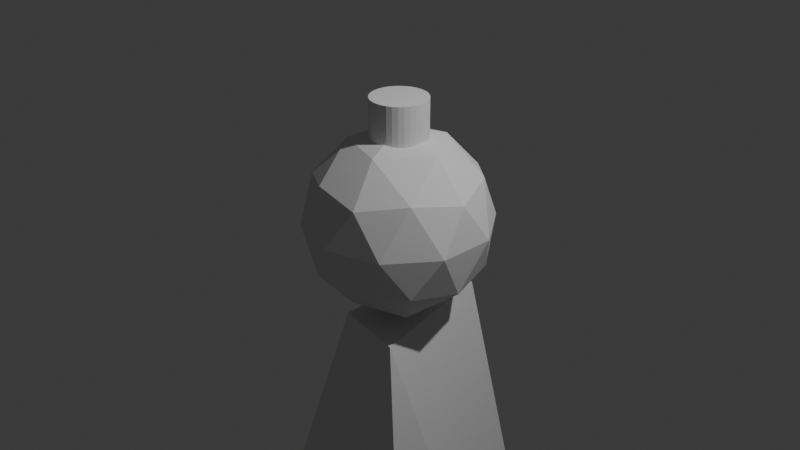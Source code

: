 # Source: towerA.blend  (saved by Blender 4.2.66; exported with 4.5.12 LTS)
import bpy
from mathutils import Matrix  # noqa: F401  (used for matrix-valued properties, if any)

bpy.ops.wm.read_factory_settings(use_empty=True)
scene = bpy.context.scene
scene.name = 'Scene'

# ---- collections
col_collection = bpy.data.collections.new('Collection'); scene.collection.children.link(col_collection)

# ---- world
world_world = bpy.data.worlds.new('World'); scene.world = world_world
world_world.use_nodes = True; world_world.node_tree.nodes.clear()
_N = world_world.node_tree.nodes; _L = world_world.node_tree.links
n0 = _N.new('ShaderNodeOutputWorld'); n0.name = 'World Output'; n0.location = (300, 300)
n1 = _N.new('ShaderNodeBackground'); n1.name = 'Background'; n1.location = (10, 300)
n1.inputs[0].default_value = (0.05088, 0.05088, 0.05088, 1.0)
_L.new(n1.outputs[0], n0.inputs[0])
n0.is_active_output = True
world_world.color = (0.05088, 0.05088, 0.05088)
world_world.sun_shadow_jitter_overblur = 0.0

# ---- cameras
cam_camera = bpy.data.cameras.new('Camera')
cam_camera.clip_end = 100.0
cam_camera.ortho_scale = 7.314

# ---- lights
light_light = bpy.data.lights.new('Light', 'POINT')
light_light.energy = 1000.0
light_light.shadow_soft_size = 0.1

# ---- meshes
me_icosphere = bpy.data.meshes.new('Icosphere')
me_icosphere.from_pydata([(0.0, 0.0, -1.0), (0.7236, -0.5257, -0.4472), (-0.2764, -0.8506, -0.4472), (-0.8944, 0.0, -0.4472), (-0.2764, 0.8506, -0.4472), (0.7236, 0.5257, -0.4472), (0.2764, -0.8506, 0.4472), (-0.7236, -0.5257, 0.4472), (-0.7236, 0.5257, 0.4472), (0.2764, 0.8506, 0.4472), (0.8944, 0.0, 0.4472), (0.0, 0.0, 1.0), (-0.1625, -0.5, -0.8507), (0.4253, -0.309, -0.8507), (0.2629, -0.809, -0.5257), (0.8506, 0.0, -0.5257), (0.4253, 0.309, -0.8507), (-0.5257, 0.0, -0.8507), (-0.6882, -0.5, -0.5257), (-0.1625, 0.5, -0.8507), (-0.6882, 0.5, -0.5257), (0.2629, 0.809, -0.5257), (0.9511, -0.309, 0.0), (0.9511, 0.309, 0.0), (0.0, -1.0, 0.0), (0.5878, -0.809, 0.0), (-0.9511, -0.309, 0.0), (-0.5878, -0.809, 0.0), (-0.5878, 0.809, 0.0), (-0.9511, 0.309, 0.0), (0.5878, 0.809, 0.0), (0.0, 1.0, 0.0), (0.6882, -0.5, 0.5257), (-0.2629, -0.809, 0.5257), (-0.8506, 0.0, 0.5257), (-0.2629, 0.809, 0.5257), (0.6882, 0.5, 0.5257), (0.1625, -0.5, 0.8507), (0.5257, 0.0, 0.8507), (-0.4253, -0.309, 0.8507), (-0.4253, 0.309, 0.8507), (0.1625, 0.5, 0.8507)], [], [(0, 13, 12), (1, 13, 15), (0, 12, 17), (0, 17, 19), (0, 19, 16), (1, 15, 22), (2, 14, 24), (3, 18, 26), (4, 20, 28), (5, 21, 30), (1, 22, 25), (2, 24, 27), (3, 26, 29), (4, 28, 31), (5, 30, 23), (6, 32, 37), (7, 33, 39), (8, 34, 40), (9, 35, 41), (10, 36, 38), (38, 41, 11), (38, 36, 41), (36, 9, 41), (41, 40, 11), (41, 35, 40), (35, 8, 40), (40, 39, 11), (40, 34, 39), (34, 7, 39), (39, 37, 11), (39, 33, 37), (33, 6, 37), (37, 38, 11), (37, 32, 38), (32, 10, 38), (23, 36, 10), (23, 30, 36), (30, 9, 36), (31, 35, 9), (31, 28, 35), (28, 8, 35), (29, 34, 8), (29, 26, 34), (26, 7, 34), (27, 33, 7), (27, 24, 33), (24, 6, 33), (25, 32, 6), (25, 22, 32), (22, 10, 32), (30, 31, 9), (30, 21, 31), (21, 4, 31), (28, 29, 8), (28, 20, 29), (20, 3, 29), (26, 27, 7), (26, 18, 27), (18, 2, 27), (24, 25, 6), (24, 14, 25), (14, 1, 25), (22, 23, 10), (22, 15, 23), (15, 5, 23), (16, 21, 5), (16, 19, 21), (19, 4, 21), (19, 20, 4), (19, 17, 20), (17, 3, 20), (17, 18, 3), (17, 12, 18), (12, 2, 18), (15, 16, 5), (15, 13, 16), (13, 0, 16), (12, 14, 2), (12, 13, 14), (13, 1, 14)])
_uv = me_icosphere.uv_layers.new(name='UVMap')
_uv.uv.foreach_set('vector', [0.1818, 0.0, 0.2273, 0.07873, 0.1364, 0.07873, 0.2727, 0.1575, 0.3182, 0.07873, 0.3636, 0.1575, 0.9091, 0.0, 0.9545, 0.07873, 0.8636, 0.07873, 0.7273, 0.0, 0.7727, 0.07873, 0.6818, 0.07873, 0.5455, 0.0, 0.5909, 0.07873, 0.5, 0.07873, 0.2727, 0.1575, 0.3636, 0.1575, 0.3182, 0.2362, 0.09091, 0.1575, 0.1818, 0.1575, 0.1364, 0.2362, 0.8182, 0.1575, 0.9091, 0.1575, 0.8636, 0.2362, 0.6364, 0.1575, 0.7273, 0.1575, 0.6818, 0.2362, 0.4545, 0.1575, 0.5455, 0.1575, 0.5, 0.2362, 0.2727, 0.1575, 0.3182, 0.2362, 0.2273, 0.2362, 0.09091, 0.1575, 0.1364, 0.2362, 0.04546, 0.2362, 0.8182, 0.1575, 0.8636, 0.2362, 0.7727, 0.2362, 0.6364, 0.1575, 0.6818, 0.2362, 0.5909, 0.2362, 0.4545, 0.1575, 0.5, 0.2362, 0.4091, 0.2362, 0.1818, 0.3149, 0.2727, 0.3149, 0.2273, 0.3937, 0.0, 0.3149, 0.09091, 0.3149, 0.04546, 0.3937, 0.7273, 0.3149, 0.8182, 0.3149, 0.7727, 0.3937, 0.5455, 0.3149, 0.6364, 0.3149, 0.5909, 0.3937, 0.3636, 0.3149, 0.4545, 0.3149, 0.4091, 0.3937, 0.4091, 0.3937, 0.5, 0.3937, 0.4545, 0.4724, 0.4091, 0.3937, 0.4545, 0.3149, 0.5, 0.3937, 0.4545, 0.3149, 0.5455, 0.3149, 0.5, 0.3937, 0.5909, 0.3937, 0.6818, 0.3937, 0.6364, 0.4724, 0.5909, 0.3937, 0.6364, 0.3149, 0.6818, 0.3937, 0.6364, 0.3149, 0.7273, 0.3149, 0.6818, 0.3937, 0.7727, 0.3937, 0.8636, 0.3937, 0.8182, 0.4724, 0.7727, 0.3937, 0.8182, 0.3149, 0.8636, 0.3937, 0.8182, 0.3149, 0.9091, 0.3149, 0.8636, 0.3937, 0.04546, 0.3937, 0.1364, 0.3937, 0.09091, 0.4724, 0.04546, 0.3937, 0.09091, 0.3149, 0.1364, 0.3937, 0.09091, 0.3149, 0.1818, 0.3149, 0.1364, 0.3937, 0.2273, 0.3937, 0.3182, 0.3937, 0.2727, 0.4724, 0.2273, 0.3937, 0.2727, 0.3149, 0.3182, 0.3937, 0.2727, 0.3149, 0.3636, 0.3149, 0.3182, 0.3937, 0.4091, 0.2362, 0.4545, 0.3149, 0.3636, 0.3149, 0.4091, 0.2362, 0.5, 0.2362, 0.4545, 0.3149, 0.5, 0.2362, 0.5455, 0.3149, 0.4545, 0.3149, 0.5909, 0.2362, 0.6364, 0.3149, 0.5455, 0.3149, 0.5909, 0.2362, 0.6818, 0.2362, 0.6364, 0.3149, 0.6818, 0.2362, 0.7273, 0.3149, 0.6364, 0.3149, 0.7727, 0.2362, 0.8182, 0.3149, 0.7273, 0.3149, 0.7727, 0.2362, 0.8636, 0.2362, 0.8182, 0.3149, 0.8636, 0.2362, 0.9091, 0.3149, 0.8182, 0.3149, 0.04546, 0.2362, 0.09091, 0.3149, 0.0, 0.3149, 0.04546, 0.2362, 0.1364, 0.2362, 0.09091, 0.3149, 0.1364, 0.2362, 0.1818, 0.3149, 0.09091, 0.3149, 0.2273, 0.2362, 0.2727, 0.3149, 0.1818, 0.3149, 0.2273, 0.2362, 0.3182, 0.2362, 0.2727, 0.3149, 0.3182, 0.2362, 0.3636, 0.3149, 0.2727, 0.3149, 0.5, 0.2362, 0.5909, 0.2362, 0.5455, 0.3149, 0.5, 0.2362, 0.5455, 0.1575, 0.5909, 0.2362, 0.5455, 0.1575, 0.6364, 0.1575, 0.5909, 0.2362, 0.6818, 0.2362, 0.7727, 0.2362, 0.7273, 0.3149, 0.6818, 0.2362, 0.7273, 0.1575, 0.7727, 0.2362, 0.7273, 0.1575, 0.8182, 0.1575, 0.7727, 0.2362, 0.8636, 0.2362, 0.9545, 0.2362, 0.9091, 0.3149, 0.8636, 0.2362, 0.9091, 0.1575, 0.9545, 0.2362, 0.9091, 0.1575, 1.0, 0.1575, 0.9545, 0.2362, 0.1364, 0.2362, 0.2273, 0.2362, 0.1818, 0.3149, 0.1364, 0.2362, 0.1818, 0.1575, 0.2273, 0.2362, 0.1818, 0.1575, 0.2727, 0.1575, 0.2273, 0.2362, 0.3182, 0.2362, 0.4091, 0.2362, 0.3636, 0.3149, 0.3182, 0.2362, 0.3636, 0.1575, 0.4091, 0.2362, 0.3636, 0.1575, 0.4545, 0.1575, 0.4091, 0.2362, 0.5, 0.07873, 0.5455, 0.1575, 0.4545, 0.1575, 0.5, 0.07873, 0.5909, 0.07873, 0.5455, 0.1575, 0.5909, 0.07873, 0.6364, 0.1575, 0.5455, 0.1575, 0.6818, 0.07873, 0.7273, 0.1575, 0.6364, 0.1575, 0.6818, 0.07873, 0.7727, 0.07873, 0.7273, 0.1575, 0.7727, 0.07873, 0.8182, 0.1575, 0.7273, 0.1575, 0.8636, 0.07873, 0.9091, 0.1575, 0.8182, 0.1575, 0.8636, 0.07873, 0.9545, 0.07873, 0.9091, 0.1575, 0.9545, 0.07873, 1.0, 0.1575, 0.9091, 0.1575, 0.3636, 0.1575, 0.4091, 0.07873, 0.4545, 0.1575, 0.3636, 0.1575, 0.3182, 0.07873, 0.4091, 0.07873, 0.3182, 0.07873, 0.3636, 0.0, 0.4091, 0.07873, 0.1364, 0.07873, 0.1818, 0.1575, 0.09091, 0.1575, 0.1364, 0.07873, 0.2273, 0.07873, 0.1818, 0.1575, 0.2273, 0.07873, 0.2727, 0.1575, 0.1818, 0.1575])
_ca = me_icosphere.color_attributes.new('Color', 'FLOAT_COLOR', 'POINT')
_ca.data.foreach_set('color', [0.0, 0.0, 0.0, 0.4, 0.0, 0.0, 0.0, 0.4, 0.0, 0.0, 0.0, 0.4, 0.0, 0.0, 0.0, 0.4, 0.0, 0.0, 0.0, 0.4, 0.0, 0.0, 0.0, 0.4, 0.0, 0.0, 0.0, 0.4, 0.0, 0.0, 0.0, 0.4, 0.0, 0.0, 0.0, 0.4, 0.0, 0.0, 0.0, 0.4, 0.0, 0.0, 0.0, 0.4, 0.0, 0.0, 0.0, 0.4, 0.0, 0.0, 0.0, 0.4, 0.0, 0.0, 0.0, 0.4, 0.0, 0.0, 0.0, 0.4, 0.0, 0.0, 0.0, 0.4, 0.0, 0.0, 0.0, 0.4, 0.0, 0.0, 0.0, 0.4, 0.0, 0.0, 0.0, 0.4, 0.0, 0.0, 0.0, 0.4, 0.0, 0.0, 0.0, 0.4, 0.0, 0.0, 0.0, 0.4, 0.0, 0.0, 0.0, 0.4, 0.0, 0.0, 0.0, 0.4, 0.0, 0.0, 0.0, 0.4, 0.0, 0.0, 0.0, 0.4, 0.0, 0.0, 0.0, 0.4, 0.0, 0.0, 0.0, 0.4, 0.0, 0.0, 0.0, 0.4, 0.0, 0.0, 0.0, 0.4, 0.0, 0.0, 0.0, 0.4, 0.0, 0.0, 0.0, 0.4, 0.0, 0.0, 0.0, 0.4, 0.0, 0.0, 0.0, 0.4, 0.0, 0.0, 0.0, 0.4, 0.0, 0.0, 0.0, 0.4, 0.0, 0.0, 0.0, 0.4, 0.0, 0.0, 0.0, 0.4, 0.0, 0.0, 0.0, 0.4, 0.0, 0.0, 0.0, 0.4, 0.0, 0.0, 0.0, 0.4, 0.0, 0.0, 0.0, 0.4])
me_icosphere.update()
me_cylinder = bpy.data.meshes.new('Cylinder')
me_cylinder.from_pydata([(0.0, 1.0, -1.0), (0.0, 1.0, 1.0), (0.1951, 0.9808, -1.0), (0.1951, 0.9808, 1.0), (0.3827, 0.9239, -1.0), (0.3827, 0.9239, 1.0), (0.5556, 0.8315, -1.0), (0.5556, 0.8315, 1.0), (0.7071, 0.7071, -1.0), (0.7071, 0.7071, 1.0), (0.8315, 0.5556, -1.0), (0.8315, 0.5556, 1.0), (0.9239, 0.3827, -1.0), (0.9239, 0.3827, 1.0), (0.9808, 0.1951, -1.0), (0.9808, 0.1951, 1.0), (1.0, 0.0, -1.0), (1.0, 0.0, 1.0), (0.9808, -0.1951, -1.0), (0.9808, -0.1951, 1.0), (0.9239, -0.3827, -1.0), (0.9239, -0.3827, 1.0), (0.8315, -0.5556, -1.0), (0.8315, -0.5556, 1.0), (0.7071, -0.7071, -1.0), (0.7071, -0.7071, 1.0), (0.5556, -0.8315, -1.0), (0.5556, -0.8315, 1.0), (0.3827, -0.9239, -1.0), (0.3827, -0.9239, 1.0), (0.1951, -0.9808, -1.0), (0.1951, -0.9808, 1.0), (0.0, -1.0, -1.0), (0.0, -1.0, 1.0), (-0.1951, -0.9808, -1.0), (-0.1951, -0.9808, 1.0), (-0.3827, -0.9239, -1.0), (-0.3827, -0.9239, 1.0), (-0.5556, -0.8315, -1.0), (-0.5556, -0.8315, 1.0), (-0.7071, -0.7071, -1.0), (-0.7071, -0.7071, 1.0), (-0.8315, -0.5556, -1.0), (-0.8315, -0.5556, 1.0), (-0.9239, -0.3827, -1.0), (-0.9239, -0.3827, 1.0), (-0.9808, -0.1951, -1.0), (-0.9808, -0.1951, 1.0), (-1.0, 0.0, -1.0), (-1.0, 0.0, 1.0), (-0.9808, 0.1951, -1.0), (-0.9808, 0.1951, 1.0), (-0.9239, 0.3827, -1.0), (-0.9239, 0.3827, 1.0), (-0.8315, 0.5556, -1.0), (-0.8315, 0.5556, 1.0), (-0.7071, 0.7071, -1.0), (-0.7071, 0.7071, 1.0), (-0.5556, 0.8315, -1.0), (-0.5556, 0.8315, 1.0), (-0.3827, 0.9239, -1.0), (-0.3827, 0.9239, 1.0), (-0.1951, 0.9808, -1.0), (-0.1951, 0.9808, 1.0)], [], [(0, 1, 3, 2), (2, 3, 5, 4), (4, 5, 7, 6), (6, 7, 9, 8), (8, 9, 11, 10), (10, 11, 13, 12), (12, 13, 15, 14), (14, 15, 17, 16), (16, 17, 19, 18), (18, 19, 21, 20), (20, 21, 23, 22), (22, 23, 25, 24), (24, 25, 27, 26), (26, 27, 29, 28), (28, 29, 31, 30), (30, 31, 33, 32), (32, 33, 35, 34), (34, 35, 37, 36), (36, 37, 39, 38), (38, 39, 41, 40), (40, 41, 43, 42), (42, 43, 45, 44), (44, 45, 47, 46), (46, 47, 49, 48), (48, 49, 51, 50), (50, 51, 53, 52), (52, 53, 55, 54), (54, 55, 57, 56), (56, 57, 59, 58), (58, 59, 61, 60), (3, 1, 63, 61, 59, 57, 55, 53, 51, 49, 47, 45, 43, 41, 39, 37, 35, 33, 31, 29, 27, 25, 23, 21, 19, 17, 15, 13, 11, 9, 7, 5), (60, 61, 63, 62), (62, 63, 1, 0), (0, 2, 4, 6, 8, 10, 12, 14, 16, 18, 20, 22, 24, 26, 28, 30, 32, 34, 36, 38, 40, 42, 44, 46, 48, 50, 52, 54, 56, 58, 60, 62)])
_uv = me_cylinder.uv_layers.new(name='UVMap')
_uv.uv.foreach_set('vector', [1.0, 0.5, 1.0, 1.0, 0.9688, 1.0, 0.9688, 0.5, 0.9688, 0.5, 0.9688, 1.0, 0.9375, 1.0, 0.9375, 0.5, 0.9375, 0.5, 0.9375, 1.0, 0.9062, 1.0, 0.9062, 0.5, 0.9062, 0.5, 0.9062, 1.0, 0.875, 1.0, 0.875, 0.5, 0.875, 0.5, 0.875, 1.0, 0.8438, 1.0, 0.8438, 0.5, 0.8438, 0.5, 0.8438, 1.0, 0.8125, 1.0, 0.8125, 0.5, 0.8125, 0.5, 0.8125, 1.0, 0.7812, 1.0, 0.7812, 0.5, 0.7812, 0.5, 0.7812, 1.0, 0.75, 1.0, 0.75, 0.5, 0.75, 0.5, 0.75, 1.0, 0.7188, 1.0, 0.7188, 0.5, 0.7188, 0.5, 0.7188, 1.0, 0.6875, 1.0, 0.6875, 0.5, 0.6875, 0.5, 0.6875, 1.0, 0.6562, 1.0, 0.6562, 0.5, 0.6562, 0.5, 0.6562, 1.0, 0.625, 1.0, 0.625, 0.5, 0.625, 0.5, 0.625, 1.0, 0.5938, 1.0, 0.5938, 0.5, 0.5938, 0.5, 0.5938, 1.0, 0.5625, 1.0, 0.5625, 0.5, 0.5625, 0.5, 0.5625, 1.0, 0.5312, 1.0, 0.5312, 0.5, 0.5312, 0.5, 0.5312, 1.0, 0.5, 1.0, 0.5, 0.5, 0.5, 0.5, 0.5, 1.0, 0.4688, 1.0, 0.4688, 0.5, 0.4688, 0.5, 0.4688, 1.0, 0.4375, 1.0, 0.4375, 0.5, 0.4375, 0.5, 0.4375, 1.0, 0.4062, 1.0, 0.4062, 0.5, 0.4062, 0.5, 0.4062, 1.0, 0.375, 1.0, 0.375, 0.5, 0.375, 0.5, 0.375, 1.0, 0.3438, 1.0, 0.3438, 0.5, 0.3438, 0.5, 0.3438, 1.0, 0.3125, 1.0, 0.3125, 0.5, 0.3125, 0.5, 0.3125, 1.0, 0.2812, 1.0, 0.2812, 0.5, 0.2812, 0.5, 0.2812, 1.0, 0.25, 1.0, 0.25, 0.5, 0.25, 0.5, 0.25, 1.0, 0.2188, 1.0, 0.2188, 0.5, 0.2188, 0.5, 0.2188, 1.0, 0.1875, 1.0, 0.1875, 0.5, 0.1875, 0.5, 0.1875, 1.0, 0.1562, 1.0, 0.1562, 0.5, 0.1562, 0.5, 0.1562, 1.0, 0.125, 1.0, 0.125, 0.5, 0.125, 0.5, 0.125, 1.0, 0.09375, 1.0, 0.09375, 0.5, 0.09375, 0.5, 0.09375, 1.0, 0.0625, 1.0, 0.0625, 0.5, 0.2968, 0.4854, 0.25, 0.49, 0.2032, 0.4854, 0.1582, 0.4717, 0.1167, 0.4496, 0.08029, 0.4197, 0.05045, 0.3833, 0.02827, 0.3418, 0.01461, 0.2968, 0.01, 0.25, 0.01461, 0.2032, 0.02827, 0.1582, 0.05045, 0.1167, 0.08029, 0.08029, 0.1167, 0.05045, 0.1582, 0.02827, 0.2032, 0.01461, 0.25, 0.01, 0.2968, 0.01461, 0.3418, 0.02827, 0.3833, 0.05045, 0.4197, 0.08029, 0.4496, 0.1167, 0.4717, 0.1582, 0.4854, 0.2032, 0.49, 0.25, 0.4854, 0.2968, 0.4717, 0.3418, 0.4496, 0.3833, 0.4197, 0.4197, 0.3833, 0.4496, 0.3418, 0.4717, 0.0625, 0.5, 0.0625, 1.0, 0.03125, 1.0, 0.03125, 0.5, 0.03125, 0.5, 0.03125, 1.0, 0.0, 1.0, 0.0, 0.5, 0.75, 0.49, 0.7968, 0.4854, 0.8418, 0.4717, 0.8833, 0.4496, 0.9197, 0.4197, 0.9496, 0.3833, 0.9717, 0.3418, 0.9854, 0.2968, 0.99, 0.25, 0.9854, 0.2032, 0.9717, 0.1582, 0.9496, 0.1167, 0.9197, 0.08029, 0.8833, 0.05045, 0.8418, 0.02827, 0.7968, 0.01461, 0.75, 0.01, 0.7032, 0.01461, 0.6582, 0.02827, 0.6167, 0.05045, 0.5803, 0.08029, 0.5504, 0.1167, 0.5283, 0.1582, 0.5146, 0.2032, 0.51, 0.25, 0.5146, 0.2968, 0.5283, 0.3418, 0.5504, 0.3833, 0.5803, 0.4197, 0.6167, 0.4496, 0.6582, 0.4717, 0.7032, 0.4854])
me_cylinder.update()
me_cube_001 = bpy.data.meshes.new('Cube.001')
me_cube_001.from_pydata([(-2.158, -1.953, -1.0), (-0.3286, -0.4284, 1.0), (-1.0, 1.0, -1.0), (-0.3831, 1.0, 1.0), (2.352, -1.953, -1.0), (0.4647, -0.5645, 1.0), (2.473, 1.064, -1.0), (0.1109, 1.0, 1.0)], [], [(0, 1, 3, 2), (2, 3, 7, 6), (6, 7, 5, 4), (4, 5, 1, 0), (2, 6, 4, 0), (7, 3, 1, 5)])
_uv = me_cube_001.uv_layers.new(name='UVMap')
_uv.uv.foreach_set('vector', [0.375, 0.0, 0.625, 0.0, 0.625, 0.25, 0.375, 0.25, 0.375, 0.25, 0.625, 0.25, 0.625, 0.5, 0.375, 0.5, 0.375, 0.5, 0.625, 0.5, 0.625, 0.75, 0.375, 0.75, 0.375, 0.75, 0.625, 0.75, 0.625, 1.0, 0.375, 1.0, 0.125, 0.5, 0.375, 0.5, 0.375, 0.75, 0.125, 0.75, 0.625, 0.5, 0.875, 0.5, 0.875, 0.75, 0.625, 0.75])
me_cube_001.update()

# ---- objects
ob_light = bpy.data.objects.new('Light', light_light)
ob_camera = bpy.data.objects.new('Camera', cam_camera)
ob_icosphere = bpy.data.objects.new('Icosphere', me_icosphere)
ob_cylinder = bpy.data.objects.new('Cylinder', me_cylinder)
ob_cube = bpy.data.objects.new('Cube', me_cube_001)

# ---- transforms, parenting, visibility, modifiers, constraints
ob_light.location = (4.076, 1.005, 5.904)
ob_light.rotation_euler = (0.6503, 0.05522, 1.866)
ob_light.lock_rotations_4d = False
ob_light.empty_display_type = 'ARROWS'
ob_light.color = (0.0, 0.0, 0.0, 0.0)
ob_light.lineart.crease_threshold = 0.0
ob_camera.location = (7.359, -6.926, 4.958)
ob_camera.rotation_euler = (1.109, 0.0, 0.8149)
ob_camera.lock_rotations_4d = False
ob_camera.empty_display_type = 'ARROWS'
ob_camera.color = (0.0, 0.0, 0.0, 0.0)
ob_camera.display_type = 'WIRE'
ob_camera.lineart.crease_threshold = 0.0
ob_icosphere.location = (0.0, 0.0, 0.0)
ob_cylinder.location = (0.0, 0.0, 1.01)
ob_cylinder.scale = (0.3, 0.3, 0.3)
ob_cube.location = (0.0, 0.0, -5.074)
ob_cube.scale = (1.0, 1.0, 4.0)

# ---- collection membership
col_collection.objects.link(ob_light)
col_collection.objects.link(ob_camera)
col_collection.objects.link(ob_icosphere)
col_collection.objects.link(ob_cylinder)
col_collection.objects.link(ob_cube)

# ---- scene / render settings (as saved in the file)
scene.camera = ob_camera
scene.frame_start = 1; scene.frame_end = 250; scene.frame_set(1)
scene.render.engine = 'BLENDER_EEVEE_NEXT'
bpy.context.view_layer.update()
